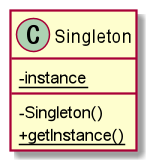

The diagram above was rendered by PlantUML. Its source (embedded in the PNG):
@startuml
skinparam classAttributeIconSize 0

class Singleton {
	- {static} instance

	- Singleton()
	+ {static} getInstance()
}

@enduml